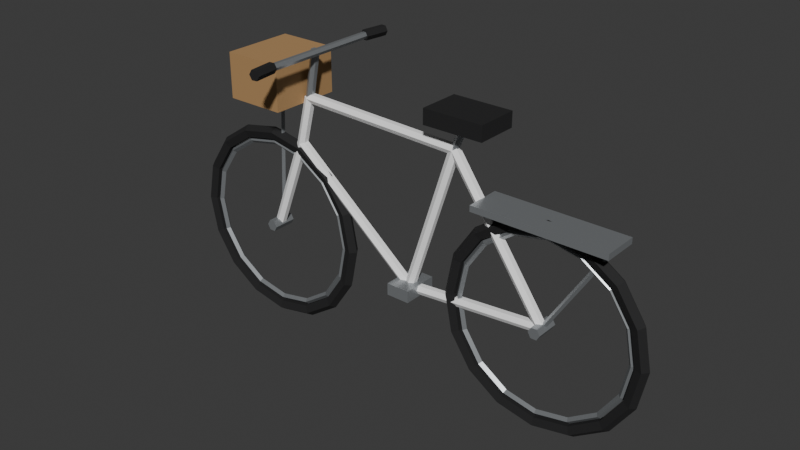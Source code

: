 # Source: bicycle.blend  (saved by Blender 5.2.44; exported with 4.5.12 LTS)
import bpy
from mathutils import Matrix  # noqa: F401  (used for matrix-valued properties, if any)

bpy.ops.wm.read_factory_settings(use_empty=True)
scene = bpy.context.scene
scene.name = 'Scene'

# ---- collections
col_collection = bpy.data.collections.new('Collection'); scene.collection.children.link(col_collection)

# ---- materials (node trees are filled in below, after node groups)
mat_rubber = bpy.data.materials.new('rubber')
mat_rubber.diffuse_color = (0.01096, 0.01096, 0.01161, 1.0)
mat_steel = bpy.data.materials.new('steel')
mat_steel.diffuse_color = (0.3231, 0.3419, 0.3564, 1.0)
mat_paint = bpy.data.materials.new('paint')
mat_paint.diffuse_color = (1.0, 1.0, 1.0, 1.0)
mat_rattan = bpy.data.materials.new('rattan')
mat_rattan.diffuse_color = (0.4342, 0.2542, 0.107, 1.0)

# ---- material node trees
mat_rubber.use_nodes = True; mat_rubber.node_tree.nodes.clear()
_N = mat_rubber.node_tree.nodes; _L = mat_rubber.node_tree.links
n0 = _N.new('ShaderNodeBsdfPrincipled'); n0.name = 'Principled BSDF'; n0.location = (-200, 100)
n0.inputs[0].default_value = (0.01096, 0.01096, 0.01161, 1.0)
n0.inputs[2].default_value = 0.85
n0.inputs[10].default_value = 0.005
n1 = _N.new('ShaderNodeOutputMaterial'); n1.name = 'Material Output'; n1.location = (200, 100)
_L.new(n0.outputs[0], n1.inputs[0])
n1.is_active_output = True
mat_steel.use_nodes = True; mat_steel.node_tree.nodes.clear()
_N = mat_steel.node_tree.nodes; _L = mat_steel.node_tree.links
n0 = _N.new('ShaderNodeBsdfPrincipled'); n0.name = 'Principled BSDF'; n0.location = (-200, 100)
n0.inputs[0].default_value = (0.3231, 0.3419, 0.3564, 1.0)
n0.inputs[1].default_value = 0.5
n0.inputs[2].default_value = 0.3
n0.inputs[10].default_value = 0.005
n1 = _N.new('ShaderNodeOutputMaterial'); n1.name = 'Material Output'; n1.location = (200, 100)
_L.new(n0.outputs[0], n1.inputs[0])
n1.is_active_output = True
mat_paint.use_nodes = True; mat_paint.node_tree.nodes.clear()
_N = mat_paint.node_tree.nodes; _L = mat_paint.node_tree.links
n0 = _N.new('ShaderNodeBsdfPrincipled'); n0.name = 'Principled BSDF'; n0.location = (-200, 100)
n0.inputs[0].default_value = (1.0, 1.0, 1.0, 1.0)
n0.inputs[2].default_value = 0.85
n0.inputs[10].default_value = 0.005
n1 = _N.new('ShaderNodeOutputMaterial'); n1.name = 'Material Output'; n1.location = (200, 100)
_L.new(n0.outputs[0], n1.inputs[0])
n1.is_active_output = True
mat_rattan.use_nodes = True; mat_rattan.node_tree.nodes.clear()
_N = mat_rattan.node_tree.nodes; _L = mat_rattan.node_tree.links
n0 = _N.new('ShaderNodeBsdfPrincipled'); n0.name = 'Principled BSDF'; n0.location = (-200, 100)
n0.inputs[0].default_value = (0.4342, 0.2542, 0.107, 1.0)
n0.inputs[2].default_value = 0.85
n0.inputs[10].default_value = 0.005
n1 = _N.new('ShaderNodeOutputMaterial'); n1.name = 'Material Output'; n1.location = (200, 100)
_L.new(n0.outputs[0], n1.inputs[0])
n1.is_active_output = True

# ---- world
world_world = bpy.data.worlds.new('World'); scene.world = world_world
world_world.use_nodes = True; world_world.node_tree.nodes.clear()
_N = world_world.node_tree.nodes; _L = world_world.node_tree.links
n0 = _N.new('ShaderNodeOutputWorld'); n0.name = 'World Output'; n0.location = (200, 100)
n1 = _N.new('ShaderNodeBackground'); n1.name = 'Background'; n1.location = (-200, 100)
n1.inputs[0].default_value = (0.05088, 0.05088, 0.05088, 1.0)
_L.new(n1.outputs[0], n0.inputs[0])
n0.is_active_output = True
world_world.color = (0.05088, 0.05088, 0.05088)
world_world.sun_shadow_jitter_overblur = 0.0

# ---- meshes
me_rear_tyre = bpy.data.meshes.new('rear-tyre')
me_rear_tyre.from_pydata([(0.862, 0.0, 0.34), (0.8468, 0.02092, 0.34), (0.8222, 0.01293, 0.34), (0.8222, -0.01293, 0.34), (0.8468, -0.02092, 0.34), (0.836, 0.0, 0.4709), (0.8219, 0.02092, 0.4651), (0.7992, 0.01293, 0.4556), (0.7992, -0.01293, 0.4556), (0.8219, -0.02092, 0.4651), (0.7618, 0.0, 0.5818), (0.7511, 0.02092, 0.5711), (0.7337, 0.01293, 0.5537), (0.7337, -0.01293, 0.5537), (0.7511, -0.02092, 0.5711), (0.6509, 0.0, 0.656), (0.6451, 0.02092, 0.6419), (0.6356, 0.01293, 0.6192), (0.6356, -0.01293, 0.6192), (0.6451, -0.02092, 0.6419), (0.52, 0.0, 0.682), (0.52, 0.02092, 0.6668), (0.52, 0.01293, 0.6422), (0.52, -0.01293, 0.6422), (0.52, -0.02092, 0.6668), (0.3891, 0.0, 0.656), (0.3949, 0.02092, 0.6419), (0.4044, 0.01293, 0.6192), (0.4044, -0.01293, 0.6192), (0.3949, -0.02092, 0.6419), (0.2782, 0.0, 0.5818), (0.2889, 0.02092, 0.5711), (0.3063, 0.01293, 0.5537), (0.3063, -0.01293, 0.5537), (0.2889, -0.02092, 0.5711), (0.204, 0.0, 0.4709), (0.2181, 0.02092, 0.4651), (0.2408, 0.01293, 0.4556), (0.2408, -0.01293, 0.4556), (0.2181, -0.02092, 0.4651), (0.178, 0.0, 0.34), (0.1932, 0.02092, 0.34), (0.2178, 0.01293, 0.34), (0.2178, -0.01293, 0.34), (0.1932, -0.02092, 0.34), (0.204, 0.0, 0.2091), (0.2181, 0.02092, 0.2149), (0.2408, 0.01293, 0.2244), (0.2408, -0.01293, 0.2244), (0.2181, -0.02092, 0.2149), (0.2782, 0.0, 0.09817), (0.2889, 0.02092, 0.1089), (0.3063, 0.01293, 0.1263), (0.3063, -0.01293, 0.1263), (0.2889, -0.02092, 0.1089), (0.3891, 0.0, 0.02403), (0.3949, 0.02092, 0.03808), (0.4044, 0.01293, 0.0608), (0.4044, -0.01293, 0.0608), (0.3949, -0.02092, 0.03808), (0.52, 0.0, -0.002), (0.52, 0.02092, 0.0132), (0.52, 0.01293, 0.0378), (0.52, -0.01293, 0.0378), (0.52, -0.02092, 0.0132), (0.6509, 0.0, 0.02403), (0.6451, 0.02092, 0.03808), (0.6356, 0.01293, 0.0608), (0.6356, -0.01293, 0.0608), (0.6451, -0.02092, 0.03808), (0.7618, 0.0, 0.09817), (0.7511, 0.02092, 0.1089), (0.7337, 0.01293, 0.1263), (0.7337, -0.01293, 0.1263), (0.7511, -0.02092, 0.1089), (0.836, 0.0, 0.2091), (0.8219, 0.02092, 0.2149), (0.7992, 0.01293, 0.2244), (0.7992, -0.01293, 0.2244), (0.8219, -0.02092, 0.2149), (0.82, 0.0, 0.34), (0.81, 0.01, 0.34), (0.8, 1.225e-18, 0.34), (0.81, -0.01, 0.34), (0.7972, 0.0, 0.4548), (0.7879, 0.01, 0.451), (0.7787, 1.225e-18, 0.4472), (0.7879, -0.01, 0.451), (0.7321, 0.0, 0.5521), (0.7251, 0.01, 0.5451), (0.718, 1.225e-18, 0.538), (0.7251, -0.01, 0.5451), (0.6348, 0.0, 0.6172), (0.631, 0.01, 0.6079), (0.6272, 1.225e-18, 0.5987), (0.631, -0.01, 0.6079), (0.52, 0.0, 0.64), (0.52, 0.01, 0.63), (0.52, 1.225e-18, 0.62), (0.52, -0.01, 0.63), (0.4052, 0.0, 0.6172), (0.409, 0.01, 0.6079), (0.4128, 1.225e-18, 0.5987), (0.409, -0.01, 0.6079), (0.3079, 0.0, 0.5521), (0.3149, 0.01, 0.5451), (0.322, 1.225e-18, 0.538), (0.3149, -0.01, 0.5451), (0.2428, 0.0, 0.4548), (0.2521, 0.01, 0.451), (0.2613, 1.225e-18, 0.4472), (0.2521, -0.01, 0.451), (0.22, 0.0, 0.34), (0.23, 0.01, 0.34), (0.24, 1.225e-18, 0.34), (0.23, -0.01, 0.34), (0.2428, 0.0, 0.2252), (0.2521, 0.01, 0.229), (0.2613, 1.225e-18, 0.2328), (0.2521, -0.01, 0.229), (0.3079, 0.0, 0.1279), (0.3149, 0.01, 0.1349), (0.322, 1.225e-18, 0.142), (0.3149, -0.01, 0.1349), (0.4052, 0.0, 0.06284), (0.409, 0.01, 0.07207), (0.4128, 1.225e-18, 0.08131), (0.409, -0.01, 0.07207), (0.52, 0.0, 0.04), (0.52, 0.01, 0.05), (0.52, 1.225e-18, 0.06), (0.52, -0.01, 0.05), (0.6348, 0.0, 0.06284), (0.631, 0.01, 0.07207), (0.6272, 1.225e-18, 0.08131), (0.631, -0.01, 0.07207), (0.7321, 0.0, 0.1279), (0.7251, 0.01, 0.1349), (0.718, 1.225e-18, 0.142), (0.7251, -0.01, 0.1349), (0.7972, 0.0, 0.2252), (0.7879, 0.01, 0.229), (0.7787, 1.225e-18, 0.2328), (0.7879, -0.01, 0.229), (0.54, -0.04, 0.34), (0.53, -0.04, 0.3227), (0.51, -0.04, 0.3227), (0.5, -0.04, 0.34), (0.51, -0.04, 0.3573), (0.53, -0.04, 0.3573), (0.54, 0.04, 0.34), (0.53, 0.04, 0.3227), (0.51, 0.04, 0.3227), (0.5, 0.04, 0.34), (0.51, 0.04, 0.3573), (0.53, 0.04, 0.3573), (-0.178, 0.0, 0.34), (-0.1932, 0.02092, 0.34), (-0.2178, 0.01293, 0.34), (-0.2178, -0.01293, 0.34), (-0.1932, -0.02092, 0.34), (-0.204, 0.0, 0.4709), (-0.2181, 0.02092, 0.4651), (-0.2408, 0.01293, 0.4556), (-0.2408, -0.01293, 0.4556), (-0.2181, -0.02092, 0.4651), (-0.2782, 0.0, 0.5818), (-0.2889, 0.02092, 0.5711), (-0.3063, 0.01293, 0.5537), (-0.3063, -0.01293, 0.5537), (-0.2889, -0.02092, 0.5711), (-0.3891, 0.0, 0.656), (-0.3949, 0.02092, 0.6419), (-0.4044, 0.01293, 0.6192), (-0.4044, -0.01293, 0.6192), (-0.3949, -0.02092, 0.6419), (-0.52, 0.0, 0.682), (-0.52, 0.02092, 0.6668), (-0.52, 0.01293, 0.6422), (-0.52, -0.01293, 0.6422), (-0.52, -0.02092, 0.6668), (-0.6509, 0.0, 0.656), (-0.6451, 0.02092, 0.6419), (-0.6356, 0.01293, 0.6192), (-0.6356, -0.01293, 0.6192), (-0.6451, -0.02092, 0.6419), (-0.7618, 0.0, 0.5818), (-0.7511, 0.02092, 0.5711), (-0.7337, 0.01293, 0.5537), (-0.7337, -0.01293, 0.5537), (-0.7511, -0.02092, 0.5711), (-0.836, 0.0, 0.4709), (-0.8219, 0.02092, 0.4651), (-0.7992, 0.01293, 0.4556), (-0.7992, -0.01293, 0.4556), (-0.8219, -0.02092, 0.4651), (-0.862, 0.0, 0.34), (-0.8468, 0.02092, 0.34), (-0.8222, 0.01293, 0.34), (-0.8222, -0.01293, 0.34), (-0.8468, -0.02092, 0.34), (-0.836, 0.0, 0.2091), (-0.8219, 0.02092, 0.2149), (-0.7992, 0.01293, 0.2244), (-0.7992, -0.01293, 0.2244), (-0.8219, -0.02092, 0.2149), (-0.7618, 0.0, 0.09817), (-0.7511, 0.02092, 0.1089), (-0.7337, 0.01293, 0.1263), (-0.7337, -0.01293, 0.1263), (-0.7511, -0.02092, 0.1089), (-0.6509, 0.0, 0.02403), (-0.6451, 0.02092, 0.03808), (-0.6356, 0.01293, 0.0608), (-0.6356, -0.01293, 0.0608), (-0.6451, -0.02092, 0.03808), (-0.52, 0.0, -0.002), (-0.52, 0.02092, 0.0132), (-0.52, 0.01293, 0.0378), (-0.52, -0.01293, 0.0378), (-0.52, -0.02092, 0.0132), (-0.3891, 0.0, 0.02403), (-0.3949, 0.02092, 0.03808), (-0.4044, 0.01293, 0.0608), (-0.4044, -0.01293, 0.0608), (-0.3949, -0.02092, 0.03808), (-0.2782, 0.0, 0.09817), (-0.2889, 0.02092, 0.1089), (-0.3063, 0.01293, 0.1263), (-0.3063, -0.01293, 0.1263), (-0.2889, -0.02092, 0.1089), (-0.204, 0.0, 0.2091), (-0.2181, 0.02092, 0.2149), (-0.2408, 0.01293, 0.2244), (-0.2408, -0.01293, 0.2244), (-0.2181, -0.02092, 0.2149), (-0.22, 0.0, 0.34), (-0.23, 0.01, 0.34), (-0.24, 1.225e-18, 0.34), (-0.23, -0.01, 0.34), (-0.2428, 0.0, 0.4548), (-0.2521, 0.01, 0.451), (-0.2613, 1.225e-18, 0.4472), (-0.2521, -0.01, 0.451), (-0.3079, 0.0, 0.5521), (-0.3149, 0.01, 0.5451), (-0.322, 1.225e-18, 0.538), (-0.3149, -0.01, 0.5451), (-0.4052, 0.0, 0.6172), (-0.409, 0.01, 0.6079), (-0.4128, 1.225e-18, 0.5987), (-0.409, -0.01, 0.6079), (-0.52, 0.0, 0.64), (-0.52, 0.01, 0.63), (-0.52, 1.225e-18, 0.62), (-0.52, -0.01, 0.63), (-0.6348, 0.0, 0.6172), (-0.631, 0.01, 0.6079), (-0.6272, 1.225e-18, 0.5987), (-0.631, -0.01, 0.6079), (-0.7321, 0.0, 0.5521), (-0.7251, 0.01, 0.5451), (-0.718, 1.225e-18, 0.538), (-0.7251, -0.01, 0.5451), (-0.7972, 0.0, 0.4548), (-0.7879, 0.01, 0.451), (-0.7787, 1.225e-18, 0.4472), (-0.7879, -0.01, 0.451), (-0.82, 0.0, 0.34), (-0.81, 0.01, 0.34), (-0.8, 1.225e-18, 0.34), (-0.81, -0.01, 0.34), (-0.7972, 0.0, 0.2252), (-0.7879, 0.01, 0.229), (-0.7787, 1.225e-18, 0.2328), (-0.7879, -0.01, 0.229), (-0.7321, 0.0, 0.1279), (-0.7251, 0.01, 0.1349), (-0.718, 1.225e-18, 0.142), (-0.7251, -0.01, 0.1349), (-0.6348, 0.0, 0.06284), (-0.631, 0.01, 0.07207), (-0.6272, 1.225e-18, 0.08131), (-0.631, -0.01, 0.07207), (-0.52, 0.0, 0.04), (-0.52, 0.01, 0.05), (-0.52, 1.225e-18, 0.06), (-0.52, -0.01, 0.05), (-0.4052, 0.0, 0.06284), (-0.409, 0.01, 0.07207), (-0.4128, 1.225e-18, 0.08131), (-0.409, -0.01, 0.07207), (-0.3079, 0.0, 0.1279), (-0.3149, 0.01, 0.1349), (-0.322, 1.225e-18, 0.142), (-0.3149, -0.01, 0.1349), (-0.2428, 0.0, 0.2252), (-0.2521, 0.01, 0.229), (-0.2613, 1.225e-18, 0.2328), (-0.2521, -0.01, 0.229), (-0.5, -0.04, 0.34), (-0.51, -0.04, 0.3227), (-0.53, -0.04, 0.3227), (-0.54, -0.04, 0.34), (-0.53, -0.04, 0.3573), (-0.51, -0.04, 0.3573), (-0.5, 0.04, 0.34), (-0.51, 0.04, 0.3227), (-0.53, 0.04, 0.3227), (-0.54, 0.04, 0.34), (-0.53, 0.04, 0.3573), (-0.51, 0.04, 0.3573), (0.04, 0.017, 0.3), (0.02598, 0.0085, 0.3045), (0.02598, -0.0085, 0.3045), (0.04, -0.017, 0.3), (0.05402, -0.0085, 0.2955), (0.05402, 0.0085, 0.2955), (0.2, 0.017, 0.8), (0.186, 0.0085, 0.8045), (0.186, -0.0085, 0.8045), (0.2, -0.017, 0.8), (0.214, -0.0085, 0.7955), (0.214, 0.0085, 0.7955), (0.2, 0.017, 0.8), (0.1995, 0.0085, 0.7853), (0.1995, -0.0085, 0.7853), (0.2, -0.017, 0.8), (0.2005, -0.0085, 0.8147), (0.2005, 0.0085, 0.8147), (-0.36, 0.017, 0.82), (-0.3605, 0.0085, 0.8053), (-0.3605, -0.0085, 0.8053), (-0.36, -0.017, 0.82), (-0.3595, -0.0085, 0.8347), (-0.3595, 0.0085, 0.8347), (0.04, 0.017, 0.3), (0.03068, 0.0085, 0.2886), (0.03068, -0.0085, 0.2886), (0.04, -0.017, 0.3), (0.04932, -0.0085, 0.3114), (0.04932, 0.0085, 0.3114), (-0.4, 0.017, 0.66), (-0.4093, 0.0085, 0.6486), (-0.4093, -0.0085, 0.6486), (-0.4, -0.017, 0.66), (-0.3907, -0.0085, 0.6714), (-0.3907, 0.0085, 0.6714), (0.04, -0.017, 0.3), (0.04122, -0.0085, 0.2853), (0.04122, 0.0085, 0.2853), (0.04, 0.017, 0.3), (0.03878, 0.0085, 0.3147), (0.03878, -0.0085, 0.3147), (0.52, -0.017, 0.34), (0.5212, -0.0085, 0.3253), (0.5212, 0.0085, 0.3253), (0.52, 0.017, 0.34), (0.5188, 0.0085, 0.3547), (0.5188, -0.0085, 0.3547), (0.2, -0.017, 0.8), (0.1879, -0.0085, 0.7916), (0.1879, 0.0085, 0.7916), (0.2, 0.017, 0.8), (0.2121, 0.0085, 0.8084), (0.2121, -0.0085, 0.8084), (0.52, -0.017, 0.34), (0.5079, -0.0085, 0.3316), (0.5079, 0.0085, 0.3316), (0.52, 0.017, 0.34), (0.5321, 0.0085, 0.3484), (0.5321, -0.0085, 0.3484), (-0.4, -0.017, 0.66), (-0.4138, -0.0085, 0.6652), (-0.4138, 0.0085, 0.6652), (-0.4, 0.017, 0.66), (-0.3862, 0.0085, 0.6548), (-0.3862, -0.0085, 0.6548), (-0.52, -0.017, 0.34), (-0.5338, -0.0085, 0.3452), (-0.5338, 0.0085, 0.3452), (-0.52, 0.017, 0.34), (-0.5062, 0.0085, 0.3348), (-0.5062, -0.0085, 0.3348), (-0.4, 0.017, 0.66), (-0.4143, 0.0085, 0.6636), (-0.4143, -0.0085, 0.6636), (-0.4, -0.017, 0.66), (-0.3857, -0.0085, 0.6564), (-0.3857, 0.0085, 0.6564), (-0.36, 0.017, 0.82), (-0.3743, 0.0085, 0.8236), (-0.3743, -0.0085, 0.8236), (-0.36, -0.017, 0.82), (-0.3457, -0.0085, 0.8164), (-0.3457, 0.0085, 0.8164), (-0.36, 0.014, 0.82), (-0.3719, 0.007, 0.8222), (-0.3719, -0.007, 0.8222), (-0.36, -0.014, 0.82), (-0.3481, -0.007, 0.8178), (-0.3481, 0.007, 0.8178), (-0.33, 0.014, 0.98), (-0.3419, 0.007, 0.9822), (-0.3419, -0.007, 0.9822), (-0.33, -0.014, 0.98), (-0.3181, -0.007, 0.9778), (-0.3181, 0.007, 0.9778), (-0.298, -0.27, 0.98), (-0.304, -0.27, 0.9696), (-0.316, -0.27, 0.9696), (-0.322, -0.27, 0.98), (-0.316, -0.27, 0.9904), (-0.304, -0.27, 0.9904), (-0.298, 0.27, 0.98), (-0.304, 0.27, 0.9696), (-0.316, 0.27, 0.9696), (-0.322, 0.27, 0.98), (-0.316, 0.27, 0.9904), (-0.304, 0.27, 0.9904), (-0.3279, -0.2022, 0.98), (-0.3189, -0.2011, 0.9644), (-0.3011, -0.1989, 0.9644), (-0.2921, -0.1978, 0.98), (-0.3011, -0.1989, 0.9956), (-0.3189, -0.2011, 0.9956), (-0.3179, -0.2822, 0.98), (-0.3089, -0.2811, 0.9644), (-0.2911, -0.2789, 0.9644), (-0.2821, -0.2778, 0.98), (-0.2911, -0.2789, 0.9956), (-0.3089, -0.2811, 0.9956), (-0.2921, 0.1978, 0.98), (-0.3011, 0.1989, 0.9644), (-0.3189, 0.2011, 0.9644), (-0.3279, 0.2022, 0.98), (-0.3189, 0.2011, 0.9956), (-0.3011, 0.1989, 0.9956), (-0.2821, 0.2778, 0.98), (-0.2911, 0.2789, 0.9644), (-0.3089, 0.2811, 0.9644), (-0.3179, 0.2822, 0.98), (-0.3089, 0.2811, 0.9956), (-0.2911, 0.2789, 0.9956), (0.2, 0.012, 0.8), (0.1903, 0.006, 0.8036), (0.1903, -0.006, 0.8036), (0.2, -0.012, 0.8), (0.2097, -0.006, 0.7964), (0.2097, 0.006, 0.7964), (0.23, 0.012, 0.88), (0.2203, 0.006, 0.8836), (0.2203, -0.006, 0.8836), (0.23, -0.012, 0.88), (0.2397, -0.006, 0.8764), (0.2397, 0.006, 0.8764), (0.14, -0.07, 0.88), (0.34, -0.07, 0.88), (0.34, 0.07, 0.88), (0.14, 0.07, 0.88), (0.14, -0.07, 0.93), (0.34, -0.07, 0.93), (0.34, 0.07, 0.93), (0.14, 0.07, 0.93), (0.0, -0.06, 0.28), (0.08, -0.06, 0.28), (0.08, 0.06, 0.28), (0.0, 0.06, 0.28), (0.0, -0.06, 0.32), (0.08, -0.06, 0.32), (0.08, 0.06, 0.32), (0.0, 0.06, 0.32), (-0.58, -0.12, 0.8), (-0.38, -0.12, 0.8), (-0.38, 0.12, 0.8), (-0.58, 0.12, 0.8), (-0.58, -0.12, 0.95), (-0.38, -0.12, 0.95), (-0.38, 0.12, 0.95), (-0.58, 0.12, 0.95), (-0.48, -0.008, 0.8), (-0.488, -4.899e-19, 0.8004), (-0.48, 0.008, 0.8), (-0.472, 1.47e-18, 0.7996), (-0.5, -0.008, 0.4), (-0.508, -4.899e-19, 0.4004), (-0.5, 0.008, 0.4), (-0.492, 1.47e-18, 0.3996), (0.3, -0.06, 0.66), (0.74, -0.06, 0.66), (0.74, 0.06, 0.66), (0.3, 0.06, 0.66), (0.3, -0.06, 0.68), (0.74, -0.06, 0.68), (0.74, 0.06, 0.68), (0.3, 0.06, 0.68), (0.72, 0.008, 0.66), (0.7268, 4.899e-19, 0.6558), (0.72, -0.008, 0.66), (0.7132, -1.47e-18, 0.6642), (0.52, 0.008, 0.34), (0.5268, 4.899e-19, 0.3358), (0.52, -0.008, 0.34), (0.5132, -1.47e-18, 0.3442)], [], [(0, 1, 6, 5), (1, 2, 7, 6), (2, 3, 8, 7), (3, 4, 9, 8), (4, 0, 5, 9), (5, 6, 11, 10), (6, 7, 12, 11), (7, 8, 13, 12), (8, 9, 14, 13), (9, 5, 10, 14), (10, 11, 16, 15), (11, 12, 17, 16), (12, 13, 18, 17), (13, 14, 19, 18), (14, 10, 15, 19), (15, 16, 21, 20), (16, 17, 22, 21), (17, 18, 23, 22), (18, 19, 24, 23), (19, 15, 20, 24), (20, 21, 26, 25), (21, 22, 27, 26), (22, 23, 28, 27), (23, 24, 29, 28), (24, 20, 25, 29), (25, 26, 31, 30), (26, 27, 32, 31), (27, 28, 33, 32), (28, 29, 34, 33), (29, 25, 30, 34), (30, 31, 36, 35), (31, 32, 37, 36), (32, 33, 38, 37), (33, 34, 39, 38), (34, 30, 35, 39), (35, 36, 41, 40), (36, 37, 42, 41), (37, 38, 43, 42), (38, 39, 44, 43), (39, 35, 40, 44), (40, 41, 46, 45), (41, 42, 47, 46), (42, 43, 48, 47), (43, 44, 49, 48), (44, 40, 45, 49), (45, 46, 51, 50), (46, 47, 52, 51), (47, 48, 53, 52), (48, 49, 54, 53), (49, 45, 50, 54), (50, 51, 56, 55), (51, 52, 57, 56), (52, 53, 58, 57), (53, 54, 59, 58), (54, 50, 55, 59), (55, 56, 61, 60), (56, 57, 62, 61), (57, 58, 63, 62), (58, 59, 64, 63), (59, 55, 60, 64), (60, 61, 66, 65), (61, 62, 67, 66), (62, 63, 68, 67), (63, 64, 69, 68), (64, 60, 65, 69), (65, 66, 71, 70), (66, 67, 72, 71), (67, 68, 73, 72), (68, 69, 74, 73), (69, 65, 70, 74), (70, 71, 76, 75), (71, 72, 77, 76), (72, 73, 78, 77), (73, 74, 79, 78), (74, 70, 75, 79), (75, 76, 1, 0), (76, 77, 2, 1), (77, 78, 3, 2), (78, 79, 4, 3), (79, 75, 0, 4), (80, 81, 85, 84), (81, 82, 86, 85), (82, 83, 87, 86), (83, 80, 84, 87), (84, 85, 89, 88), (85, 86, 90, 89), (86, 87, 91, 90), (87, 84, 88, 91), (88, 89, 93, 92), (89, 90, 94, 93), (90, 91, 95, 94), (91, 88, 92, 95), (92, 93, 97, 96), (93, 94, 98, 97), (94, 95, 99, 98), (95, 92, 96, 99), (96, 97, 101, 100), (97, 98, 102, 101), (98, 99, 103, 102), (99, 96, 100, 103), (100, 101, 105, 104), (101, 102, 106, 105), (102, 103, 107, 106), (103, 100, 104, 107), (104, 105, 109, 108), (105, 106, 110, 109), (106, 107, 111, 110), (107, 104, 108, 111), (108, 109, 113, 112), (109, 110, 114, 113), (110, 111, 115, 114), (111, 108, 112, 115), (112, 113, 117, 116), (113, 114, 118, 117), (114, 115, 119, 118), (115, 112, 116, 119), (116, 117, 121, 120), (117, 118, 122, 121), (118, 119, 123, 122), (119, 116, 120, 123), (120, 121, 125, 124), (121, 122, 126, 125), (122, 123, 127, 126), (123, 120, 124, 127), (124, 125, 129, 128), (125, 126, 130, 129), (126, 127, 131, 130), (127, 124, 128, 131), (128, 129, 133, 132), (129, 130, 134, 133), (130, 131, 135, 134), (131, 128, 132, 135), (132, 133, 137, 136), (133, 134, 138, 137), (134, 135, 139, 138), (135, 132, 136, 139), (136, 137, 141, 140), (137, 138, 142, 141), (138, 139, 143, 142), (139, 136, 140, 143), (140, 141, 81, 80), (141, 142, 82, 81), (142, 143, 83, 82), (143, 140, 80, 83), (144, 149, 148, 147, 146, 145), (150, 151, 152, 153, 154, 155), (144, 145, 151, 150), (145, 146, 152, 151), (146, 147, 153, 152), (147, 148, 154, 153), (148, 149, 155, 154), (149, 144, 150, 155), (156, 157, 162, 161), (157, 158, 163, 162), (158, 159, 164, 163), (159, 160, 165, 164), (160, 156, 161, 165), (161, 162, 167, 166), (162, 163, 168, 167), (163, 164, 169, 168), (164, 165, 170, 169), (165, 161, 166, 170), (166, 167, 172, 171), (167, 168, 173, 172), (168, 169, 174, 173), (169, 170, 175, 174), (170, 166, 171, 175), (171, 172, 177, 176), (172, 173, 178, 177), (173, 174, 179, 178), (174, 175, 180, 179), (175, 171, 176, 180), (176, 177, 182, 181), (177, 178, 183, 182), (178, 179, 184, 183), (179, 180, 185, 184), (180, 176, 181, 185), (181, 182, 187, 186), (182, 183, 188, 187), (183, 184, 189, 188), (184, 185, 190, 189), (185, 181, 186, 190), (186, 187, 192, 191), (187, 188, 193, 192), (188, 189, 194, 193), (189, 190, 195, 194), (190, 186, 191, 195), (191, 192, 197, 196), (192, 193, 198, 197), (193, 194, 199, 198), (194, 195, 200, 199), (195, 191, 196, 200), (196, 197, 202, 201), (197, 198, 203, 202), (198, 199, 204, 203), (199, 200, 205, 204), (200, 196, 201, 205), (201, 202, 207, 206), (202, 203, 208, 207), (203, 204, 209, 208), (204, 205, 210, 209), (205, 201, 206, 210), (206, 207, 212, 211), (207, 208, 213, 212), (208, 209, 214, 213), (209, 210, 215, 214), (210, 206, 211, 215), (211, 212, 217, 216), (212, 213, 218, 217), (213, 214, 219, 218), (214, 215, 220, 219), (215, 211, 216, 220), (216, 217, 222, 221), (217, 218, 223, 222), (218, 219, 224, 223), (219, 220, 225, 224), (220, 216, 221, 225), (221, 222, 227, 226), (222, 223, 228, 227), (223, 224, 229, 228), (224, 225, 230, 229), (225, 221, 226, 230), (226, 227, 232, 231), (227, 228, 233, 232), (228, 229, 234, 233), (229, 230, 235, 234), (230, 226, 231, 235), (231, 232, 157, 156), (232, 233, 158, 157), (233, 234, 159, 158), (234, 235, 160, 159), (235, 231, 156, 160), (236, 237, 241, 240), (237, 238, 242, 241), (238, 239, 243, 242), (239, 236, 240, 243), (240, 241, 245, 244), (241, 242, 246, 245), (242, 243, 247, 246), (243, 240, 244, 247), (244, 245, 249, 248), (245, 246, 250, 249), (246, 247, 251, 250), (247, 244, 248, 251), (248, 249, 253, 252), (249, 250, 254, 253), (250, 251, 255, 254), (251, 248, 252, 255), (252, 253, 257, 256), (253, 254, 258, 257), (254, 255, 259, 258), (255, 252, 256, 259), (256, 257, 261, 260), (257, 258, 262, 261), (258, 259, 263, 262), (259, 256, 260, 263), (260, 261, 265, 264), (261, 262, 266, 265), (262, 263, 267, 266), (263, 260, 264, 267), (264, 265, 269, 268), (265, 266, 270, 269), (266, 267, 271, 270), (267, 264, 268, 271), (268, 269, 273, 272), (269, 270, 274, 273), (270, 271, 275, 274), (271, 268, 272, 275), (272, 273, 277, 276), (273, 274, 278, 277), (274, 275, 279, 278), (275, 272, 276, 279), (276, 277, 281, 280), (277, 278, 282, 281), (278, 279, 283, 282), (279, 276, 280, 283), (280, 281, 285, 284), (281, 282, 286, 285), (282, 283, 287, 286), (283, 280, 284, 287), (284, 285, 289, 288), (285, 286, 290, 289), (286, 287, 291, 290), (287, 284, 288, 291), (288, 289, 293, 292), (289, 290, 294, 293), (290, 291, 295, 294), (291, 288, 292, 295), (292, 293, 297, 296), (293, 294, 298, 297), (294, 295, 299, 298), (295, 292, 296, 299), (296, 297, 237, 236), (297, 298, 238, 237), (298, 299, 239, 238), (299, 296, 236, 239), (300, 305, 304, 303, 302, 301), (306, 307, 308, 309, 310, 311), (300, 301, 307, 306), (301, 302, 308, 307), (302, 303, 309, 308), (303, 304, 310, 309), (304, 305, 311, 310), (305, 300, 306, 311), (312, 317, 316, 315, 314, 313), (318, 319, 320, 321, 322, 323), (312, 313, 319, 318), (313, 314, 320, 319), (314, 315, 321, 320), (315, 316, 322, 321), (316, 317, 323, 322), (317, 312, 318, 323), (324, 329, 328, 327, 326, 325), (330, 331, 332, 333, 334, 335), (324, 325, 331, 330), (325, 326, 332, 331), (326, 327, 333, 332), (327, 328, 334, 333), (328, 329, 335, 334), (329, 324, 330, 335), (336, 341, 340, 339, 338, 337), (342, 343, 344, 345, 346, 347), (336, 337, 343, 342), (337, 338, 344, 343), (338, 339, 345, 344), (339, 340, 346, 345), (340, 341, 347, 346), (341, 336, 342, 347), (348, 353, 352, 351, 350, 349), (354, 355, 356, 357, 358, 359), (348, 349, 355, 354), (349, 350, 356, 355), (350, 351, 357, 356), (351, 352, 358, 357), (352, 353, 359, 358), (353, 348, 354, 359), (360, 365, 364, 363, 362, 361), (366, 367, 368, 369, 370, 371), (360, 361, 367, 366), (361, 362, 368, 367), (362, 363, 369, 368), (363, 364, 370, 369), (364, 365, 371, 370), (365, 360, 366, 371), (372, 377, 376, 375, 374, 373), (378, 379, 380, 381, 382, 383), (372, 373, 379, 378), (373, 374, 380, 379), (374, 375, 381, 380), (375, 376, 382, 381), (376, 377, 383, 382), (377, 372, 378, 383), (384, 389, 388, 387, 386, 385), (390, 391, 392, 393, 394, 395), (384, 385, 391, 390), (385, 386, 392, 391), (386, 387, 393, 392), (387, 388, 394, 393), (388, 389, 395, 394), (389, 384, 390, 395), (396, 401, 400, 399, 398, 397), (402, 403, 404, 405, 406, 407), (396, 397, 403, 402), (397, 398, 404, 403), (398, 399, 405, 404), (399, 400, 406, 405), (400, 401, 407, 406), (401, 396, 402, 407), (408, 413, 412, 411, 410, 409), (414, 415, 416, 417, 418, 419), (408, 409, 415, 414), (409, 410, 416, 415), (410, 411, 417, 416), (411, 412, 418, 417), (412, 413, 419, 418), (413, 408, 414, 419), (420, 425, 424, 423, 422, 421), (426, 427, 428, 429, 430, 431), (420, 421, 427, 426), (421, 422, 428, 427), (422, 423, 429, 428), (423, 424, 430, 429), (424, 425, 431, 430), (425, 420, 426, 431), (432, 437, 436, 435, 434, 433), (438, 439, 440, 441, 442, 443), (432, 433, 439, 438), (433, 434, 440, 439), (434, 435, 441, 440), (435, 436, 442, 441), (436, 437, 443, 442), (437, 432, 438, 443), (444, 449, 448, 447, 446, 445), (450, 451, 452, 453, 454, 455), (444, 445, 451, 450), (445, 446, 452, 451), (446, 447, 453, 452), (447, 448, 454, 453), (448, 449, 455, 454), (449, 444, 450, 455), (456, 459, 458, 457), (460, 461, 462, 463), (456, 457, 461, 460), (457, 458, 462, 461), (458, 459, 463, 462), (459, 456, 460, 463), (464, 467, 466, 465), (468, 469, 470, 471), (464, 465, 469, 468), (465, 466, 470, 469), (466, 467, 471, 470), (467, 464, 468, 471), (472, 475, 474, 473), (476, 477, 478, 479), (472, 473, 477, 476), (473, 474, 478, 477), (474, 475, 479, 478), (475, 472, 476, 479), (480, 483, 482, 481), (484, 485, 486, 487), (480, 481, 485, 484), (481, 482, 486, 485), (482, 483, 487, 486), (483, 480, 484, 487), (488, 491, 490, 489), (492, 493, 494, 495), (488, 489, 493, 492), (489, 490, 494, 493), (490, 491, 495, 494), (491, 488, 492, 495), (496, 499, 498, 497), (500, 501, 502, 503), (496, 497, 501, 500), (497, 498, 502, 501), (498, 499, 503, 502), (499, 496, 500, 503)])
me_rear_tyre.polygons.foreach_set('material_index', [0, 0, 0, 0, 0, 0, 0, 0, 0, 0, 0, 0, 0, 0, 0, 0, 0, 0, 0, 0, 0, 0, 0, 0, 0, 0, 0, 0, 0, 0, 0, 0, 0, 0, 0, 0, 0, 0, 0, 0, 0, 0, 0, 0, 0, 0, 0, 0, 0, 0, 0, 0, 0, 0, 0, 0, 0, 0, 0, 0, 0, 0, 0, 0, 0, 0, 0, 0, 0, 0, 0, 0, 0, 0, 0, 0, 0, 0, 0, 0, 1, 1, 1, 1, 1, 1, 1, 1, 1, 1, 1, 1, 1, 1, 1, 1, 1, 1, 1, 1, 1, 1, 1, 1, 1, 1, 1, 1, 1, 1, 1, 1, 1, 1, 1, 1, 1, 1, 1, 1, 1, 1, 1, 1, 1, 1, 1, 1, 1, 1, 1, 1, 1, 1, 1, 1, 1, 1, 1, 1, 1, 1, 1, 1, 1, 1, 1, 1, 1, 1, 1, 1, 0, 0, 0, 0, 0, 0, 0, 0, 0, 0, 0, 0, 0, 0, 0, 0, 0, 0, 0, 0, 0, 0, 0, 0, 0, 0, 0, 0, 0, 0, 0, 0, 0, 0, 0, 0, 0, 0, 0, 0, 0, 0, 0, 0, 0, 0, 0, 0, 0, 0, 0, 0, 0, 0, 0, 0, 0, 0, 0, 0, 0, 0, 0, 0, 0, 0, 0, 0, 0, 0, 0, 0, 0, 0, 0, 0, 0, 0, 0, 0, 1, 1, 1, 1, 1, 1, 1, 1, 1, 1, 1, 1, 1, 1, 1, 1, 1, 1, 1, 1, 1, 1, 1, 1, 1, 1, 1, 1, 1, 1, 1, 1, 1, 1, 1, 1, 1, 1, 1, 1, 1, 1, 1, 1, 1, 1, 1, 1, 1, 1, 1, 1, 1, 1, 1, 1, 1, 1, 1, 1, 1, 1, 1, 1, 1, 1, 1, 1, 1, 1, 1, 1, 2, 2, 2, 2, 2, 2, 2, 2, 2, 2, 2, 2, 2, 2, 2, 2, 2, 2, 2, 2, 2, 2, 2, 2, 2, 2, 2, 2, 2, 2, 2, 2, 2, 2, 2, 2, 2, 2, 2, 2, 2, 2, 2, 2, 2, 2, 2, 2, 2, 2, 2, 2, 2, 2, 2, 2, 1, 1, 1, 1, 1, 1, 1, 1, 1, 1, 1, 1, 1, 1, 1, 1, 0, 0, 0, 0, 0, 0, 0, 0, 0, 0, 0, 0, 0, 0, 0, 0, 1, 1, 1, 1, 1, 1, 1, 1, 0, 0, 0, 0, 0, 0, 1, 1, 1, 1, 1, 1, 3, 3, 3, 3, 3, 3, 1, 1, 1, 1, 1, 1, 1, 1, 1, 1, 1, 1, 1, 1, 1, 1, 1, 1])
me_rear_tyre.materials.append(mat_rubber)
me_rear_tyre.materials.append(mat_steel)
me_rear_tyre.materials.append(mat_paint)
me_rear_tyre.materials.append(mat_rattan)
me_rear_tyre.update()

# ---- objects
ob_bicycle = bpy.data.objects.new('bicycle', me_rear_tyre)

# ---- transforms, parenting, visibility, modifiers, constraints
ob_bicycle.location = (0.0, 0.0, 0.0)

# ---- collection membership
col_collection.objects.link(ob_bicycle)

# ---- scene / render settings (as saved in the file)
scene.frame_start = 1; scene.frame_end = 250; scene.frame_set(1)
scene.render.engine = 'BLENDER_EEVEE_NEXT'
scene.render.bake_bias = 0.0
scene.render.bake_samples = 0
scene.render.compositor_device = 'GPU'
scene.eevee.use_volume_custom_range = False
scene.eevee.fast_gi_thickness_near = 0.1
scene.eevee.fast_gi_thickness_far = 0.0
scene.eevee.ray_tracing_options.screen_trace_thickness = 0.1
bpy.context.view_layer.update()

# ---- added for rendering (the .blend has no active camera and no usable light): camera, sun
cam_auto = bpy.data.cameras.new('AutoCamera')
cam_auto.lens = 50.0
cam_auto.sensor_width = 36.0
cam_auto.clip_end = 1000.0
ob_auto_camera = bpy.data.objects.new('AutoCamera', cam_auto)
scene.collection.objects.link(ob_auto_camera)
ob_auto_camera.location = (1.91546, -2.29855, 2.02916)
ob_auto_camera.rotation_euler = (1.09748, -7.21219e-08, 0.694738)
scene.camera = ob_auto_camera
light_auto_sun = bpy.data.lights.new('AutoSun', 'SUN')
light_auto_sun.energy = 3.0
light_auto_sun.angle = 0.0523599
ob_auto_sun = bpy.data.objects.new('AutoSun', light_auto_sun)
scene.collection.objects.link(ob_auto_sun)
ob_auto_sun.rotation_euler = (0.872665, 0.174533, 0.523599)
bpy.context.view_layer.update()
